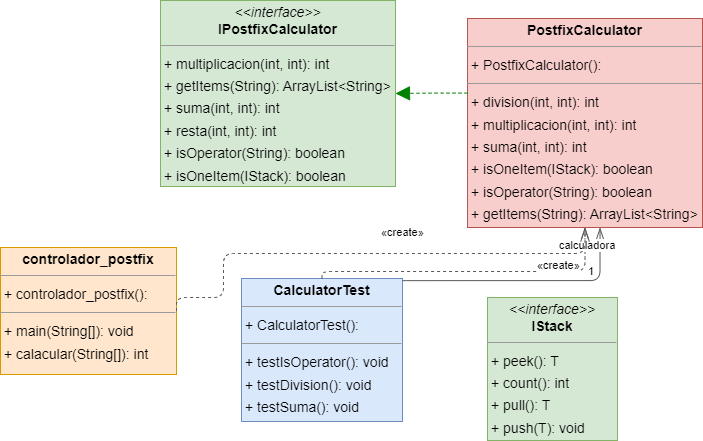

The diagram above was exported from draw.io. Its source (the exported page's mxGraphModel, read from the mxfile embedded in the PNG):
<mxGraphModel dx="1450" dy="973" grid="1" gridSize="10" guides="1" tooltips="1" connect="1" arrows="1" fold="1" page="0" pageScale="1" pageWidth="850" pageHeight="1100" background="none" math="0" shadow="0">
  <root>
    <mxCell id="0" />
    <mxCell id="1" parent="0" />
    <mxCell id="node4" value="&lt;p style=&quot;margin:0px;margin-top:4px;text-align:center;&quot;&gt;&lt;b&gt;CalculatorTest&lt;/b&gt;&lt;/p&gt;&lt;hr size=&quot;1&quot;/&gt;&lt;p style=&quot;margin:0 0 0 4px;line-height:1.6;&quot;&gt;+ CalculatorTest(): &lt;/p&gt;&lt;hr size=&quot;1&quot;/&gt;&lt;p style=&quot;margin:0 0 0 4px;line-height:1.6;&quot;&gt;+ testIsOperator(): void&lt;br/&gt;+ testDivision(): void&lt;br/&gt;+ testSuma(): void&lt;br/&gt;- prueba(): void&lt;/p&gt;" style="verticalAlign=top;align=left;overflow=fill;fontSize=14;fontFamily=Helvetica;html=1;rounded=0;shadow=0;comic=0;labelBackgroundColor=none;strokeWidth=1;fillColor=#dae8fc;strokeColor=#6c8ebf;" parent="1" vertex="1">
      <mxGeometry x="154" y="264" width="161" height="143" as="geometry" />
    </mxCell>
    <mxCell id="node0" value="&lt;p style=&quot;margin:0px;margin-top:4px;text-align:center;&quot;&gt;&lt;i&gt;&amp;lt;&amp;lt;interface&amp;gt;&amp;gt;&lt;/i&gt;&lt;br/&gt;&lt;b&gt;IPostfixCalculator&lt;/b&gt;&lt;/p&gt;&lt;hr size=&quot;1&quot;/&gt;&lt;p style=&quot;margin:0 0 0 4px;line-height:1.6;&quot;&gt;+ multiplicacion(int, int): int&lt;br/&gt;+ getItems(String): ArrayList&amp;lt;String&amp;gt;&lt;br/&gt;+ suma(int, int): int&lt;br/&gt;+ resta(int, int): int&lt;br/&gt;+ isOperator(String): boolean&lt;br/&gt;+ isOneItem(IStack): boolean&lt;br/&gt;+ division(int, int): int&lt;/p&gt;" style="verticalAlign=top;align=left;overflow=fill;fontSize=14;fontFamily=Helvetica;html=1;rounded=0;shadow=0;comic=0;labelBackgroundColor=none;strokeWidth=1;fillColor=#d5e8d4;strokeColor=#82b366;" parent="1" vertex="1">
      <mxGeometry x="73" y="-14" width="235" height="186" as="geometry" />
    </mxCell>
    <mxCell id="node2" value="&lt;p style=&quot;margin:0px;margin-top:4px;text-align:center;&quot;&gt;&lt;i&gt;&amp;lt;&amp;lt;interface&amp;gt;&amp;gt;&lt;/i&gt;&lt;br/&gt;&lt;b&gt;IStack&lt;T&gt;&lt;/b&gt;&lt;/p&gt;&lt;hr size=&quot;1&quot;/&gt;&lt;p style=&quot;margin:0 0 0 4px;line-height:1.6;&quot;&gt;+ peek(): T&lt;br/&gt;+ count(): int&lt;br/&gt;+ pull(): T&lt;br/&gt;+ push(T): void&lt;/p&gt;&lt;hr size=&quot;1&quot;/&gt;&lt;p style=&quot;margin:0 0 0 4px;line-height:1.6;&quot;&gt; empty: boolean&lt;/p&gt;" style="verticalAlign=top;align=left;overflow=fill;fontSize=14;fontFamily=Helvetica;html=1;rounded=0;shadow=0;comic=0;labelBackgroundColor=none;strokeWidth=1;fillColor=#d5e8d4;strokeColor=#82b366;" parent="1" vertex="1">
      <mxGeometry x="400" y="283" width="130" height="143" as="geometry" />
    </mxCell>
    <mxCell id="node3" value="&lt;p style=&quot;margin:0px;margin-top:4px;text-align:center;&quot;&gt;&lt;b&gt;PostfixCalculator&lt;/b&gt;&lt;/p&gt;&lt;hr size=&quot;1&quot;/&gt;&lt;p style=&quot;margin:0 0 0 4px;line-height:1.6;&quot;&gt;+ PostfixCalculator(): &lt;/p&gt;&lt;hr size=&quot;1&quot;/&gt;&lt;p style=&quot;margin:0 0 0 4px;line-height:1.6;&quot;&gt;+ division(int, int): int&lt;br/&gt;+ multiplicacion(int, int): int&lt;br/&gt;+ suma(int, int): int&lt;br/&gt;+ isOneItem(IStack): boolean&lt;br/&gt;+ isOperator(String): boolean&lt;br/&gt;+ getItems(String): ArrayList&amp;lt;String&amp;gt;&lt;br/&gt;+ resta(int, int): int&lt;/p&gt;" style="verticalAlign=top;align=left;overflow=fill;fontSize=14;fontFamily=Helvetica;html=1;rounded=0;shadow=0;comic=0;labelBackgroundColor=none;strokeWidth=1;fillColor=#f8cecc;strokeColor=#b85450;" parent="1" vertex="1">
      <mxGeometry x="380" y="4" width="235" height="209" as="geometry" />
    </mxCell>
    <mxCell id="node1" value="&lt;p style=&quot;margin:0px;margin-top:4px;text-align:center;&quot;&gt;&lt;b&gt;controlador_postfix&lt;/b&gt;&lt;/p&gt;&lt;hr size=&quot;1&quot;/&gt;&lt;p style=&quot;margin:0 0 0 4px;line-height:1.6;&quot;&gt;+ controlador_postfix(): &lt;/p&gt;&lt;hr size=&quot;1&quot;/&gt;&lt;p style=&quot;margin:0 0 0 4px;line-height:1.6;&quot;&gt;+ main(String[]): void&lt;br/&gt;+ calacular(String[]): int&lt;/p&gt;" style="verticalAlign=top;align=left;overflow=fill;fontSize=14;fontFamily=Helvetica;html=1;rounded=0;shadow=0;comic=0;labelBackgroundColor=none;strokeWidth=1;fillColor=#ffe6cc;strokeColor=#d79b00;" parent="1" vertex="1">
      <mxGeometry x="-87" y="233" width="176" height="127" as="geometry" />
    </mxCell>
    <mxCell id="edge1" value="" style="html=1;rounded=1;edgeStyle=orthogonalEdgeStyle;dashed=1;startArrow=none;endArrow=openThin;endSize=12;strokeColor=#595959;exitX=0.500;exitY=0.000;exitDx=0;exitDy=0;entryX=0.500;entryY=1.000;entryDx=0;entryDy=0;" parent="1" source="node4" target="node3" edge="1">
      <mxGeometry width="50" height="50" relative="1" as="geometry">
        <Array as="points">
          <mxPoint x="234" y="257" />
          <mxPoint x="498" y="257" />
        </Array>
      </mxGeometry>
    </mxCell>
    <mxCell id="label8" value="«create»" style="edgeLabel;resizable=0;html=1;align=left;verticalAlign=top;strokeColor=default;" parent="edge1" vertex="1" connectable="0">
      <mxGeometry x="448" y="238" as="geometry" />
    </mxCell>
    <mxCell id="edge3" value="" style="html=1;rounded=1;edgeStyle=orthogonalEdgeStyle;dashed=0;startArrow=diamondThinstartSize=12;endArrow=openThin;endSize=12;strokeColor=#595959;exitX=1.000;exitY=0.015;exitDx=0;exitDy=0;entryX=0.564;entryY=1.000;entryDx=0;entryDy=0;" parent="1" source="node4" target="node3" edge="1">
      <mxGeometry width="50" height="50" relative="1" as="geometry">
        <Array as="points">
          <mxPoint x="513" y="266" />
        </Array>
      </mxGeometry>
    </mxCell>
    <mxCell id="label18" value="1" style="edgeLabel;resizable=0;html=1;align=left;verticalAlign=top;strokeColor=default;" parent="edge3" vertex="1" connectable="0">
      <mxGeometry x="516" y="218" as="geometry" />
    </mxCell>
    <mxCell id="label22" value="1" style="edgeLabel;resizable=0;html=1;align=left;verticalAlign=top;strokeColor=default;" parent="edge3" vertex="1" connectable="0">
      <mxGeometry x="499" y="244" as="geometry" />
    </mxCell>
    <mxCell id="label23" value="calculadora" style="edgeLabel;resizable=0;html=1;align=left;verticalAlign=top;strokeColor=default;" parent="edge3" vertex="1" connectable="0">
      <mxGeometry x="470" y="218" as="geometry" />
    </mxCell>
    <mxCell id="edge0" value="" style="html=1;rounded=1;edgeStyle=orthogonalEdgeStyle;dashed=1;startArrow=none;endArrow=block;endSize=12;strokeColor=#008200;exitX=0.000;exitY=0.357;exitDx=0;exitDy=0;entryX=1.000;entryY=0.500;entryDx=0;entryDy=0;" parent="1" source="node3" target="node0" edge="1">
      <mxGeometry width="50" height="50" relative="1" as="geometry">
        <Array as="points" />
      </mxGeometry>
    </mxCell>
    <mxCell id="edge2" value="" style="html=1;rounded=1;edgeStyle=orthogonalEdgeStyle;dashed=1;startArrow=none;endArrow=openThin;endSize=12;strokeColor=#595959;exitX=1.000;exitY=0.500;exitDx=0;exitDy=0;entryX=0.500;entryY=1.000;entryDx=0;entryDy=0;" parent="1" source="node1" target="node3" edge="1">
      <mxGeometry width="50" height="50" relative="1" as="geometry">
        <Array as="points">
          <mxPoint x="136" y="283" />
          <mxPoint x="136" y="239" />
          <mxPoint x="498" y="239" />
        </Array>
      </mxGeometry>
    </mxCell>
    <mxCell id="label14" value="«create»" style="edgeLabel;resizable=0;html=1;align=left;verticalAlign=top;strokeColor=default;" parent="edge2" vertex="1" connectable="0">
      <mxGeometry x="292" y="205" as="geometry" />
    </mxCell>
  </root>
</mxGraphModel>